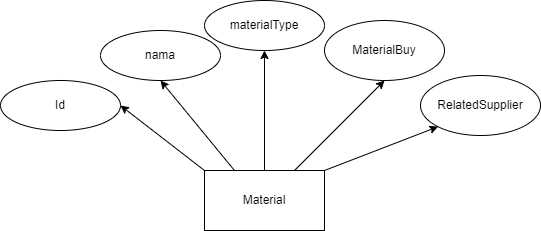

The diagram above was exported from draw.io. Its source (the exported page's mxGraphModel, read from the mxfile embedded in the PNG):
<mxGraphModel dx="1120" dy="434" grid="1" gridSize="10" guides="1" tooltips="1" connect="1" arrows="1" fold="1" page="1" pageScale="1" pageWidth="827" pageHeight="1169" math="0" shadow="0">
  <root>
    <mxCell id="0" />
    <mxCell id="1" parent="0" />
    <mxCell id="f1rC7i-dHE0mRL01nnGU-2" value="Material" style="rounded=0;whiteSpace=wrap;html=1;" parent="1" vertex="1">
      <mxGeometry x="414" y="230" width="120" height="60" as="geometry" />
    </mxCell>
    <mxCell id="f1rC7i-dHE0mRL01nnGU-3" value="Id" style="ellipse;whiteSpace=wrap;html=1;" parent="1" vertex="1">
      <mxGeometry x="210" y="140" width="120" height="50" as="geometry" />
    </mxCell>
    <mxCell id="f1rC7i-dHE0mRL01nnGU-7" value="nama" style="ellipse;whiteSpace=wrap;html=1;" parent="1" vertex="1">
      <mxGeometry x="310" y="90" width="120" height="50" as="geometry" />
    </mxCell>
    <mxCell id="f1rC7i-dHE0mRL01nnGU-10" value="RelatedSupplier" style="ellipse;whiteSpace=wrap;html=1;" parent="1" vertex="1">
      <mxGeometry x="630" y="135" width="120" height="60" as="geometry" />
    </mxCell>
    <mxCell id="f1rC7i-dHE0mRL01nnGU-11" value="materialType" style="ellipse;whiteSpace=wrap;html=1;" parent="1" vertex="1">
      <mxGeometry x="414" y="60" width="120" height="50" as="geometry" />
    </mxCell>
    <mxCell id="f1rC7i-dHE0mRL01nnGU-12" value="MaterialBuy" style="ellipse;whiteSpace=wrap;html=1;" parent="1" vertex="1">
      <mxGeometry x="534" y="80" width="120" height="60" as="geometry" />
    </mxCell>
    <mxCell id="f1rC7i-dHE0mRL01nnGU-13" value="" style="endArrow=classic;html=1;rounded=0;exitX=1;exitY=0;exitDx=0;exitDy=0;entryX=0;entryY=1;entryDx=0;entryDy=0;" parent="1" source="f1rC7i-dHE0mRL01nnGU-2" target="f1rC7i-dHE0mRL01nnGU-10" edge="1">
      <mxGeometry width="50" height="50" relative="1" as="geometry">
        <mxPoint x="670" y="250" as="sourcePoint" />
        <mxPoint x="720" y="200" as="targetPoint" />
      </mxGeometry>
    </mxCell>
    <mxCell id="f1rC7i-dHE0mRL01nnGU-14" value="" style="endArrow=classic;html=1;rounded=0;exitX=0.75;exitY=0;exitDx=0;exitDy=0;entryX=0.5;entryY=1;entryDx=0;entryDy=0;" parent="1" source="f1rC7i-dHE0mRL01nnGU-2" target="f1rC7i-dHE0mRL01nnGU-12" edge="1">
      <mxGeometry width="50" height="50" relative="1" as="geometry">
        <mxPoint x="560" y="230" as="sourcePoint" />
        <mxPoint x="658" y="196" as="targetPoint" />
      </mxGeometry>
    </mxCell>
    <mxCell id="f1rC7i-dHE0mRL01nnGU-15" value="" style="endArrow=classic;html=1;rounded=0;exitX=0.5;exitY=0;exitDx=0;exitDy=0;entryX=0.5;entryY=1;entryDx=0;entryDy=0;" parent="1" source="f1rC7i-dHE0mRL01nnGU-2" target="f1rC7i-dHE0mRL01nnGU-11" edge="1">
      <mxGeometry width="50" height="50" relative="1" as="geometry">
        <mxPoint x="530" y="230" as="sourcePoint" />
        <mxPoint x="604" y="150" as="targetPoint" />
      </mxGeometry>
    </mxCell>
    <mxCell id="f1rC7i-dHE0mRL01nnGU-16" value="" style="endArrow=classic;html=1;rounded=0;exitX=0.25;exitY=0;exitDx=0;exitDy=0;entryX=0.5;entryY=1;entryDx=0;entryDy=0;" parent="1" source="f1rC7i-dHE0mRL01nnGU-2" target="f1rC7i-dHE0mRL01nnGU-7" edge="1">
      <mxGeometry width="50" height="50" relative="1" as="geometry">
        <mxPoint x="414" y="245" as="sourcePoint" />
        <mxPoint x="398" y="135" as="targetPoint" />
      </mxGeometry>
    </mxCell>
    <mxCell id="f1rC7i-dHE0mRL01nnGU-17" value="" style="endArrow=classic;html=1;rounded=0;exitX=0;exitY=0;exitDx=0;exitDy=0;entryX=1;entryY=0.5;entryDx=0;entryDy=0;" parent="1" source="f1rC7i-dHE0mRL01nnGU-2" target="f1rC7i-dHE0mRL01nnGU-3" edge="1">
      <mxGeometry width="50" height="50" relative="1" as="geometry">
        <mxPoint x="470" y="230" as="sourcePoint" />
        <mxPoint x="380" y="150" as="targetPoint" />
      </mxGeometry>
    </mxCell>
  </root>
</mxGraphModel>